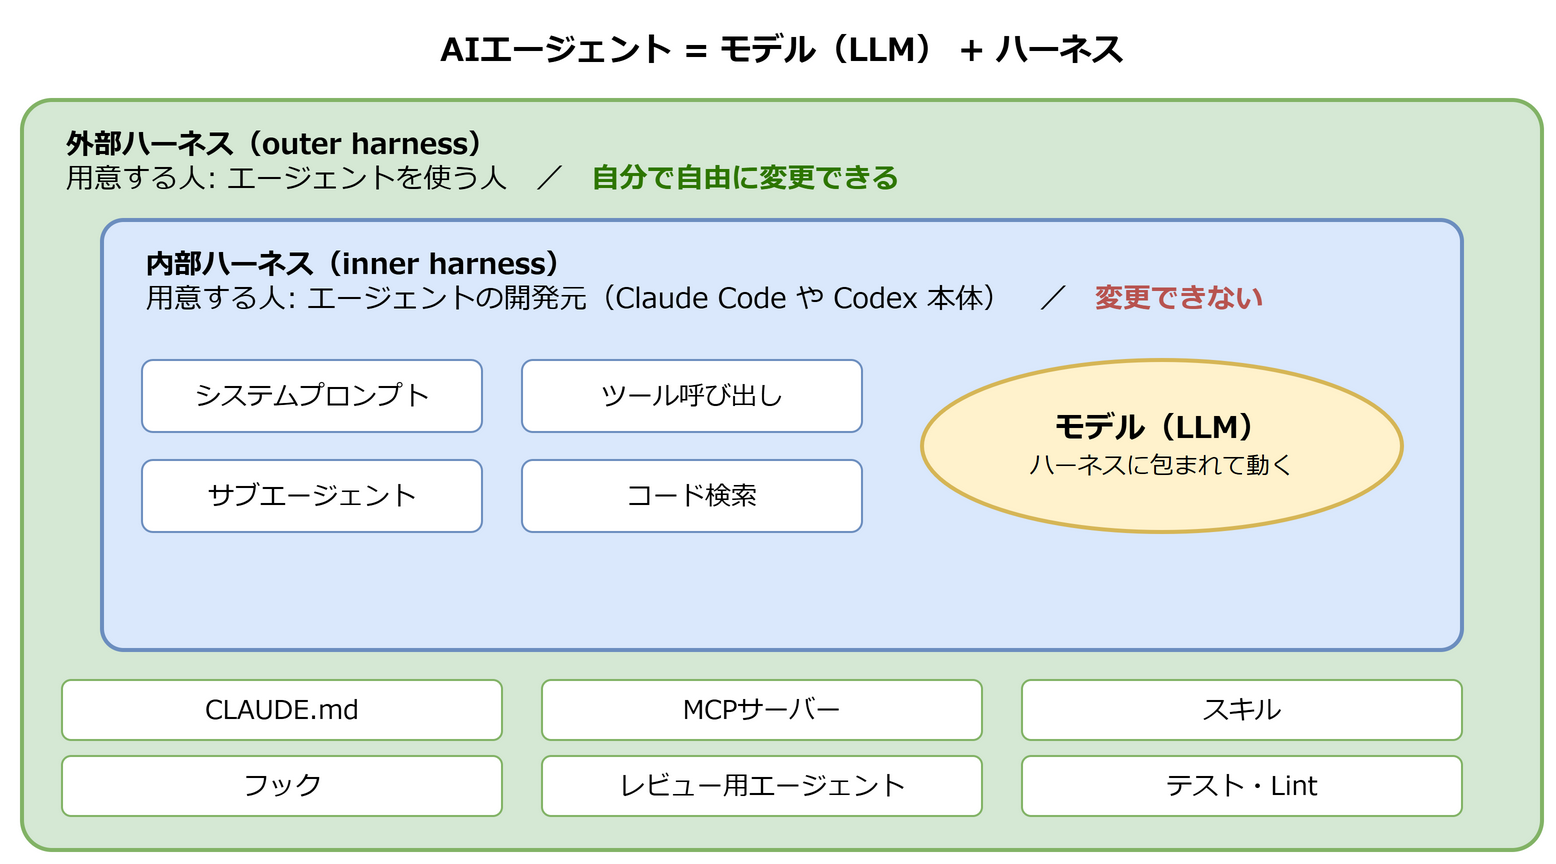

The diagram above was exported from draw.io. Its source (the exported page's mxGraphModel, read from the mxfile embedded in the PNG):
<mxGraphModel grid="0" background="#ffffff">
  <root>
    <mxCell id="0" />
    <mxCell id="1" parent="0" />
    <mxCell id="c2" value="AIエージェント = モデル（LLM） + ハーネス" style="text;html=1;whiteSpace=wrap;align=center;verticalAlign=middle;fontFamily=Meiryo;fontSize=14;fontStyle=1;fontSize=16;" vertex="1" parent="1">
      <mxGeometry x="20" y="10" width="760" height="30" as="geometry" />
    </mxCell>
    <mxCell id="c3" value="" style="rounded=1;whiteSpace=wrap;html=1;fillColor=#d5e8d4;strokeColor=#82b366;strokeWidth=2;arcSize=4;" vertex="1" parent="1">
      <mxGeometry x="20" y="50" width="760" height="375" as="geometry" />
    </mxCell>
    <mxCell id="c4" value="&lt;b&gt;外部ハーネス（outer harness）&lt;/b&gt;&lt;br&gt;用意する人: エージェントを使う人　／　&lt;font color=&quot;#2d7600&quot;&gt;&lt;b&gt;自分で自由に変更できる&lt;/b&gt;&lt;/font&gt;" style="text;html=1;whiteSpace=wrap;align=center;verticalAlign=middle;fontFamily=Meiryo;fontSize=14;align=left;" vertex="1" parent="1">
      <mxGeometry x="40" y="58" width="720" height="45" as="geometry" />
    </mxCell>
    <mxCell id="c5" value="CLAUDE.md" style="rounded=1;whiteSpace=wrap;html=1;fillColor=#ffffff;strokeColor=#82b366;fontFamily=Meiryo;fontSize=14;fontSize=13;" vertex="1" parent="1">
      <mxGeometry x="40" y="340" width="220" height="30" as="geometry" />
    </mxCell>
    <mxCell id="c6" value="MCPサーバー" style="rounded=1;whiteSpace=wrap;html=1;fillColor=#ffffff;strokeColor=#82b366;fontFamily=Meiryo;fontSize=14;fontSize=13;" vertex="1" parent="1">
      <mxGeometry x="280" y="340" width="220" height="30" as="geometry" />
    </mxCell>
    <mxCell id="c7" value="スキル" style="rounded=1;whiteSpace=wrap;html=1;fillColor=#ffffff;strokeColor=#82b366;fontFamily=Meiryo;fontSize=14;fontSize=13;" vertex="1" parent="1">
      <mxGeometry x="520" y="340" width="220" height="30" as="geometry" />
    </mxCell>
    <mxCell id="c8" value="フック" style="rounded=1;whiteSpace=wrap;html=1;fillColor=#ffffff;strokeColor=#82b366;fontFamily=Meiryo;fontSize=14;fontSize=13;" vertex="1" parent="1">
      <mxGeometry x="40" y="378" width="220" height="30" as="geometry" />
    </mxCell>
    <mxCell id="c9" value="レビュー用エージェント" style="rounded=1;whiteSpace=wrap;html=1;fillColor=#ffffff;strokeColor=#82b366;fontFamily=Meiryo;fontSize=14;fontSize=13;" vertex="1" parent="1">
      <mxGeometry x="280" y="378" width="220" height="30" as="geometry" />
    </mxCell>
    <mxCell id="c10" value="テスト・Lint" style="rounded=1;whiteSpace=wrap;html=1;fillColor=#ffffff;strokeColor=#82b366;fontFamily=Meiryo;fontSize=14;fontSize=13;" vertex="1" parent="1">
      <mxGeometry x="520" y="378" width="220" height="30" as="geometry" />
    </mxCell>
    <mxCell id="c11" value="" style="rounded=1;whiteSpace=wrap;html=1;fillColor=#dae8fc;strokeColor=#6c8ebf;strokeWidth=2;arcSize=5;" vertex="1" parent="1">
      <mxGeometry x="60" y="110" width="680" height="215" as="geometry" />
    </mxCell>
    <mxCell id="c12" value="&lt;b&gt;内部ハーネス（inner harness）&lt;/b&gt;&lt;br&gt;用意する人: エージェントの開発元（Claude Code や Codex 本体）　／　&lt;font color=&quot;#b85450&quot;&gt;&lt;b&gt;変更できない&lt;/b&gt;&lt;/font&gt;" style="text;html=1;whiteSpace=wrap;align=center;verticalAlign=middle;fontFamily=Meiryo;fontSize=14;align=left;" vertex="1" parent="1">
      <mxGeometry x="80" y="118" width="640" height="45" as="geometry" />
    </mxCell>
    <mxCell id="c13" value="システムプロンプト" style="rounded=1;whiteSpace=wrap;html=1;fillColor=#ffffff;strokeColor=#6c8ebf;fontFamily=Meiryo;fontSize=14;fontSize=13;" vertex="1" parent="1">
      <mxGeometry x="80" y="180" width="170" height="36" as="geometry" />
    </mxCell>
    <mxCell id="c14" value="ツール呼び出し" style="rounded=1;whiteSpace=wrap;html=1;fillColor=#ffffff;strokeColor=#6c8ebf;fontFamily=Meiryo;fontSize=14;fontSize=13;" vertex="1" parent="1">
      <mxGeometry x="270" y="180" width="170" height="36" as="geometry" />
    </mxCell>
    <mxCell id="c15" value="サブエージェント" style="rounded=1;whiteSpace=wrap;html=1;fillColor=#ffffff;strokeColor=#6c8ebf;fontFamily=Meiryo;fontSize=14;fontSize=13;" vertex="1" parent="1">
      <mxGeometry x="80" y="230" width="170" height="36" as="geometry" />
    </mxCell>
    <mxCell id="c16" value="コード検索" style="rounded=1;whiteSpace=wrap;html=1;fillColor=#ffffff;strokeColor=#6c8ebf;fontFamily=Meiryo;fontSize=14;fontSize=13;" vertex="1" parent="1">
      <mxGeometry x="270" y="230" width="170" height="36" as="geometry" />
    </mxCell>
    <mxCell id="c17" value="&lt;b&gt;モデル（LLM）&lt;/b&gt;&lt;br&gt;&lt;font style=&quot;font-size:12px&quot;&gt;ハーネスに包まれて動く&lt;/font&gt;" style="ellipse;whiteSpace=wrap;html=1;fillColor=#fff2cc;strokeColor=#d6b656;strokeWidth=2;fontFamily=Meiryo;fontSize=14;fontSize=15;" vertex="1" parent="1">
      <mxGeometry x="470" y="180" width="240" height="86" as="geometry" />
    </mxCell>
  </root>
</mxGraphModel>